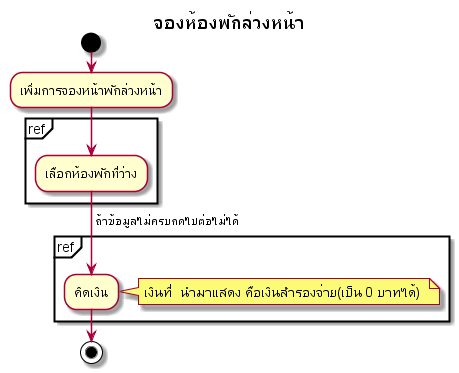

The diagram above was rendered by PlantUML. Its source (embedded in the PNG):
@startuml
title จองห้องพักล่วงหน้า
start
:เพิ่มการจองหน้าพักล่วงหน้า;

partition ref {
	:เลือกห้องพักที่ว่าง;
}
-> ถ้าข้อมูลไม่ครบกดไปต่อไม่ได้;
partition ref {
	:คิดเงิน;
}
note right
เงินที่  นำมาแสดง คือเงินสำรองจ่าย(เป็น 0 บาทได้) 
end note
stop
@enduml